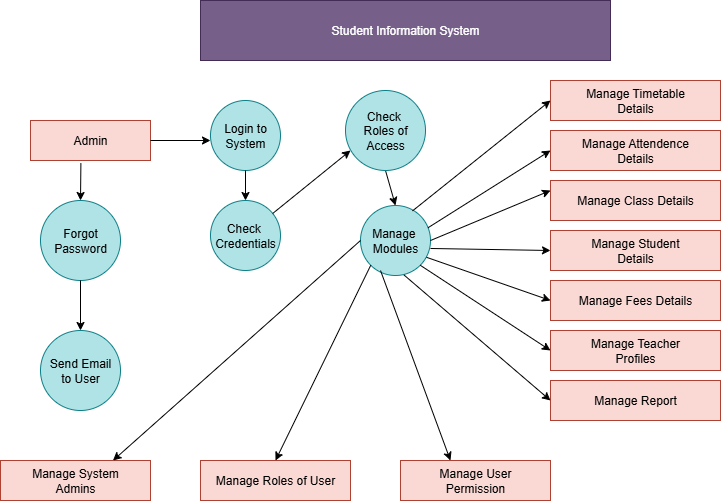

The diagram above was exported from draw.io. Its source (the exported page's mxGraphModel, read from the mxfile embedded in the PNG):
<mxGraphModel dx="1042" dy="574" grid="1" gridSize="10" guides="1" tooltips="1" connect="1" arrows="1" fold="1" page="1" pageScale="1" pageWidth="850" pageHeight="1100" math="0" shadow="0">
  <root>
    <mxCell id="0" />
    <mxCell id="1" parent="0" />
    <mxCell id="rw8AJzxundH_bJIfz6TP-3" value="Student Information System" style="rounded=0;whiteSpace=wrap;html=1;fillColor=#76608a;strokeColor=#432D57;fontColor=#ffffff;" vertex="1" parent="1">
      <mxGeometry x="240" y="40" width="410" height="60" as="geometry" />
    </mxCell>
    <mxCell id="rw8AJzxundH_bJIfz6TP-4" value="Admin" style="rounded=0;whiteSpace=wrap;html=1;fillColor=#fad9d5;strokeColor=#ae4132;" vertex="1" parent="1">
      <mxGeometry x="70" y="160" width="120" height="40" as="geometry" />
    </mxCell>
    <mxCell id="rw8AJzxundH_bJIfz6TP-5" value="Forgot&lt;div&gt;Password&lt;/div&gt;" style="ellipse;whiteSpace=wrap;html=1;aspect=fixed;fillColor=#b0e3e6;strokeColor=#0e8088;" vertex="1" parent="1">
      <mxGeometry x="80" y="240" width="80" height="80" as="geometry" />
    </mxCell>
    <mxCell id="rw8AJzxundH_bJIfz6TP-6" value="Send Email&lt;div&gt;to User&lt;/div&gt;" style="ellipse;whiteSpace=wrap;html=1;aspect=fixed;fillColor=#b0e3e6;strokeColor=#0e8088;" vertex="1" parent="1">
      <mxGeometry x="80" y="370" width="80" height="80" as="geometry" />
    </mxCell>
    <mxCell id="rw8AJzxundH_bJIfz6TP-7" value="Manage System&lt;div&gt;Admins&lt;/div&gt;" style="rounded=0;whiteSpace=wrap;html=1;fillColor=#fad9d5;strokeColor=#ae4132;" vertex="1" parent="1">
      <mxGeometry x="40" y="500" width="150" height="40" as="geometry" />
    </mxCell>
    <mxCell id="rw8AJzxundH_bJIfz6TP-8" value="Login to&lt;div&gt;System&lt;/div&gt;" style="ellipse;whiteSpace=wrap;html=1;aspect=fixed;fillColor=#b0e3e6;strokeColor=#0e8088;" vertex="1" parent="1">
      <mxGeometry x="250" y="140" width="70" height="70" as="geometry" />
    </mxCell>
    <mxCell id="rw8AJzxundH_bJIfz6TP-9" value="Check&amp;nbsp;&lt;div&gt;Credentials&lt;/div&gt;" style="ellipse;whiteSpace=wrap;html=1;aspect=fixed;fillColor=#b0e3e6;strokeColor=#0e8088;" vertex="1" parent="1">
      <mxGeometry x="250" y="240" width="70" height="70" as="geometry" />
    </mxCell>
    <mxCell id="rw8AJzxundH_bJIfz6TP-11" value="Manage&amp;nbsp;&lt;div&gt;Modules&lt;/div&gt;" style="ellipse;whiteSpace=wrap;html=1;aspect=fixed;fillColor=#b0e3e6;strokeColor=#0e8088;" vertex="1" parent="1">
      <mxGeometry x="400" y="245" width="70" height="70" as="geometry" />
    </mxCell>
    <mxCell id="rw8AJzxundH_bJIfz6TP-14" value="Manage Roles of User" style="rounded=0;whiteSpace=wrap;html=1;fillColor=#fad9d5;strokeColor=#ae4132;" vertex="1" parent="1">
      <mxGeometry x="240" y="500" width="150" height="40" as="geometry" />
    </mxCell>
    <mxCell id="rw8AJzxundH_bJIfz6TP-15" value="Manage User&lt;div&gt;Permission&lt;/div&gt;" style="rounded=0;whiteSpace=wrap;html=1;fillColor=#fad9d5;strokeColor=#ae4132;" vertex="1" parent="1">
      <mxGeometry x="440" y="500" width="150" height="40" as="geometry" />
    </mxCell>
    <mxCell id="rw8AJzxundH_bJIfz6TP-16" value="Manage Timetable&lt;div&gt;Details&lt;/div&gt;" style="rounded=0;whiteSpace=wrap;html=1;fillColor=#fad9d5;strokeColor=#ae4132;" vertex="1" parent="1">
      <mxGeometry x="590" y="120" width="170" height="40" as="geometry" />
    </mxCell>
    <mxCell id="rw8AJzxundH_bJIfz6TP-17" value="Manage Attendence&lt;div&gt;Details&lt;/div&gt;" style="rounded=0;whiteSpace=wrap;html=1;fillColor=#fad9d5;strokeColor=#ae4132;" vertex="1" parent="1">
      <mxGeometry x="590" y="170" width="170" height="40" as="geometry" />
    </mxCell>
    <mxCell id="rw8AJzxundH_bJIfz6TP-18" value="Manage Class Details" style="rounded=0;whiteSpace=wrap;html=1;fillColor=#fad9d5;strokeColor=#ae4132;" vertex="1" parent="1">
      <mxGeometry x="590" y="220" width="170" height="40" as="geometry" />
    </mxCell>
    <mxCell id="rw8AJzxundH_bJIfz6TP-19" value="Manage Student&lt;div&gt;Details&lt;/div&gt;" style="rounded=0;whiteSpace=wrap;html=1;fillColor=#fad9d5;strokeColor=#ae4132;" vertex="1" parent="1">
      <mxGeometry x="590" y="270" width="170" height="40" as="geometry" />
    </mxCell>
    <mxCell id="rw8AJzxundH_bJIfz6TP-20" value="Manage Fees Details" style="rounded=0;whiteSpace=wrap;html=1;fillColor=#fad9d5;strokeColor=#ae4132;" vertex="1" parent="1">
      <mxGeometry x="590" y="320" width="170" height="40" as="geometry" />
    </mxCell>
    <mxCell id="rw8AJzxundH_bJIfz6TP-21" value="Manage Teacher&lt;div&gt;Profiles&lt;/div&gt;" style="rounded=0;whiteSpace=wrap;html=1;fillColor=#fad9d5;strokeColor=#ae4132;" vertex="1" parent="1">
      <mxGeometry x="590" y="370" width="170" height="40" as="geometry" />
    </mxCell>
    <mxCell id="rw8AJzxundH_bJIfz6TP-22" value="Manage Report" style="rounded=0;whiteSpace=wrap;html=1;fillColor=#fad9d5;strokeColor=#ae4132;" vertex="1" parent="1">
      <mxGeometry x="590" y="420" width="170" height="40" as="geometry" />
    </mxCell>
    <mxCell id="rw8AJzxundH_bJIfz6TP-32" value="" style="endArrow=classic;html=1;rounded=0;exitX=0.743;exitY=0.077;exitDx=0;exitDy=0;exitPerimeter=0;" edge="1" parent="1" source="rw8AJzxundH_bJIfz6TP-11">
      <mxGeometry width="50" height="50" relative="1" as="geometry">
        <mxPoint x="400" y="320" as="sourcePoint" />
        <mxPoint x="590" y="140" as="targetPoint" />
        <Array as="points" />
      </mxGeometry>
    </mxCell>
    <mxCell id="rw8AJzxundH_bJIfz6TP-36" value="" style="endArrow=classic;html=1;rounded=0;entryX=0;entryY=0.25;entryDx=0;entryDy=0;exitX=1;exitY=0.5;exitDx=0;exitDy=0;" edge="1" parent="1" source="rw8AJzxundH_bJIfz6TP-11" target="rw8AJzxundH_bJIfz6TP-18">
      <mxGeometry width="50" height="50" relative="1" as="geometry">
        <mxPoint x="460" y="290" as="sourcePoint" />
        <mxPoint x="570" y="240" as="targetPoint" />
      </mxGeometry>
    </mxCell>
    <mxCell id="rw8AJzxundH_bJIfz6TP-38" value="" style="endArrow=classic;html=1;rounded=0;exitX=1;exitY=1;exitDx=0;exitDy=0;entryX=0;entryY=0.5;entryDx=0;entryDy=0;" edge="1" parent="1" source="rw8AJzxundH_bJIfz6TP-11" target="rw8AJzxundH_bJIfz6TP-21">
      <mxGeometry width="50" height="50" relative="1" as="geometry">
        <mxPoint x="400" y="320" as="sourcePoint" />
        <mxPoint x="450" y="270" as="targetPoint" />
      </mxGeometry>
    </mxCell>
    <mxCell id="rw8AJzxundH_bJIfz6TP-43" value="" style="endArrow=classic;html=1;rounded=0;exitX=0.5;exitY=1;exitDx=0;exitDy=0;entryX=0.5;entryY=0;entryDx=0;entryDy=0;" edge="1" parent="1" target="rw8AJzxundH_bJIfz6TP-11">
      <mxGeometry width="50" height="50" relative="1" as="geometry">
        <mxPoint x="425" y="210" as="sourcePoint" />
        <mxPoint x="450" y="270" as="targetPoint" />
      </mxGeometry>
    </mxCell>
    <mxCell id="rw8AJzxundH_bJIfz6TP-45" value="" style="endArrow=classic;html=1;rounded=0;exitX=0.5;exitY=1;exitDx=0;exitDy=0;entryX=0.5;entryY=0;entryDx=0;entryDy=0;" edge="1" parent="1" source="rw8AJzxundH_bJIfz6TP-5" target="rw8AJzxundH_bJIfz6TP-6">
      <mxGeometry width="50" height="50" relative="1" as="geometry">
        <mxPoint x="150" y="350" as="sourcePoint" />
        <mxPoint x="70" y="350" as="targetPoint" />
        <Array as="points" />
      </mxGeometry>
    </mxCell>
    <mxCell id="rw8AJzxundH_bJIfz6TP-46" value="" style="endArrow=classic;html=1;rounded=0;entryX=0.5;entryY=0;entryDx=0;entryDy=0;exitX=0.42;exitY=1.065;exitDx=0;exitDy=0;exitPerimeter=0;" edge="1" parent="1" source="rw8AJzxundH_bJIfz6TP-4" target="rw8AJzxundH_bJIfz6TP-5">
      <mxGeometry width="50" height="50" relative="1" as="geometry">
        <mxPoint x="130" y="210" as="sourcePoint" />
        <mxPoint x="450" y="270" as="targetPoint" />
      </mxGeometry>
    </mxCell>
    <mxCell id="rw8AJzxundH_bJIfz6TP-47" value="" style="endArrow=classic;html=1;rounded=0;exitX=1;exitY=0.5;exitDx=0;exitDy=0;" edge="1" parent="1" source="rw8AJzxundH_bJIfz6TP-4">
      <mxGeometry width="50" height="50" relative="1" as="geometry">
        <mxPoint x="400" y="320" as="sourcePoint" />
        <mxPoint x="250" y="180" as="targetPoint" />
      </mxGeometry>
    </mxCell>
    <mxCell id="rw8AJzxundH_bJIfz6TP-48" value="" style="endArrow=classic;html=1;rounded=0;exitX=0.5;exitY=1;exitDx=0;exitDy=0;entryX=0.5;entryY=0;entryDx=0;entryDy=0;" edge="1" parent="1" source="rw8AJzxundH_bJIfz6TP-8" target="rw8AJzxundH_bJIfz6TP-9">
      <mxGeometry width="50" height="50" relative="1" as="geometry">
        <mxPoint x="400" y="320" as="sourcePoint" />
        <mxPoint x="450" y="270" as="targetPoint" />
      </mxGeometry>
    </mxCell>
    <mxCell id="rw8AJzxundH_bJIfz6TP-49" value="" style="endArrow=classic;html=1;rounded=0;entryX=0;entryY=0.714;entryDx=0;entryDy=0;entryPerimeter=0;" edge="1" parent="1" source="rw8AJzxundH_bJIfz6TP-9">
      <mxGeometry width="50" height="50" relative="1" as="geometry">
        <mxPoint x="400" y="320" as="sourcePoint" />
        <mxPoint x="390" y="189.98000000000002" as="targetPoint" />
      </mxGeometry>
    </mxCell>
    <mxCell id="rw8AJzxundH_bJIfz6TP-50" value="" style="endArrow=classic;html=1;rounded=0;entryX=0.75;entryY=0;entryDx=0;entryDy=0;exitX=0;exitY=0.5;exitDx=0;exitDy=0;" edge="1" parent="1" source="rw8AJzxundH_bJIfz6TP-11" target="rw8AJzxundH_bJIfz6TP-7">
      <mxGeometry width="50" height="50" relative="1" as="geometry">
        <mxPoint x="400" y="320" as="sourcePoint" />
        <mxPoint x="450" y="270" as="targetPoint" />
      </mxGeometry>
    </mxCell>
    <mxCell id="rw8AJzxundH_bJIfz6TP-51" value="" style="endArrow=classic;html=1;rounded=0;entryX=0.5;entryY=0;entryDx=0;entryDy=0;exitX=0;exitY=1;exitDx=0;exitDy=0;" edge="1" parent="1" source="rw8AJzxundH_bJIfz6TP-11" target="rw8AJzxundH_bJIfz6TP-14">
      <mxGeometry width="50" height="50" relative="1" as="geometry">
        <mxPoint x="400" y="320" as="sourcePoint" />
        <mxPoint x="450" y="270" as="targetPoint" />
      </mxGeometry>
    </mxCell>
    <mxCell id="rw8AJzxundH_bJIfz6TP-53" value="" style="endArrow=classic;html=1;rounded=0;entryX=0;entryY=0.5;entryDx=0;entryDy=0;exitX=0.943;exitY=0.74;exitDx=0;exitDy=0;exitPerimeter=0;" edge="1" parent="1" source="rw8AJzxundH_bJIfz6TP-11" target="rw8AJzxundH_bJIfz6TP-20">
      <mxGeometry width="50" height="50" relative="1" as="geometry">
        <mxPoint x="400" y="320" as="sourcePoint" />
        <mxPoint x="450" y="270" as="targetPoint" />
      </mxGeometry>
    </mxCell>
    <mxCell id="rw8AJzxundH_bJIfz6TP-54" value="" style="endArrow=classic;html=1;rounded=0;entryX=0;entryY=0.5;entryDx=0;entryDy=0;exitX=0.966;exitY=0.317;exitDx=0;exitDy=0;exitPerimeter=0;" edge="1" parent="1" source="rw8AJzxundH_bJIfz6TP-11" target="rw8AJzxundH_bJIfz6TP-17">
      <mxGeometry width="50" height="50" relative="1" as="geometry">
        <mxPoint x="400" y="320" as="sourcePoint" />
        <mxPoint x="450" y="270" as="targetPoint" />
      </mxGeometry>
    </mxCell>
    <mxCell id="rw8AJzxundH_bJIfz6TP-56" value="" style="endArrow=classic;html=1;rounded=0;entryX=0;entryY=0.5;entryDx=0;entryDy=0;exitX=1;exitY=0.614;exitDx=0;exitDy=0;exitPerimeter=0;" edge="1" parent="1" source="rw8AJzxundH_bJIfz6TP-11" target="rw8AJzxundH_bJIfz6TP-19">
      <mxGeometry width="50" height="50" relative="1" as="geometry">
        <mxPoint x="400" y="320" as="sourcePoint" />
        <mxPoint x="450" y="270" as="targetPoint" />
      </mxGeometry>
    </mxCell>
    <mxCell id="rw8AJzxundH_bJIfz6TP-60" value="" style="endArrow=classic;html=1;rounded=0;entryX=0;entryY=0.5;entryDx=0;entryDy=0;exitX=0.623;exitY=0.994;exitDx=0;exitDy=0;exitPerimeter=0;" edge="1" parent="1" source="rw8AJzxundH_bJIfz6TP-11" target="rw8AJzxundH_bJIfz6TP-22">
      <mxGeometry width="50" height="50" relative="1" as="geometry">
        <mxPoint x="400" y="320" as="sourcePoint" />
        <mxPoint x="450" y="270" as="targetPoint" />
      </mxGeometry>
    </mxCell>
    <mxCell id="rw8AJzxundH_bJIfz6TP-61" value="" style="endArrow=classic;html=1;rounded=0;entryX=0.333;entryY=0;entryDx=0;entryDy=0;entryPerimeter=0;exitX=0.286;exitY=0.929;exitDx=0;exitDy=0;exitPerimeter=0;" edge="1" parent="1" source="rw8AJzxundH_bJIfz6TP-11" target="rw8AJzxundH_bJIfz6TP-15">
      <mxGeometry width="50" height="50" relative="1" as="geometry">
        <mxPoint x="400" y="320" as="sourcePoint" />
        <mxPoint x="450" y="270" as="targetPoint" />
      </mxGeometry>
    </mxCell>
    <mxCell id="rw8AJzxundH_bJIfz6TP-62" value="Check&amp;nbsp;&lt;div&gt;Roles of&lt;/div&gt;&lt;div&gt;Access&lt;/div&gt;" style="ellipse;whiteSpace=wrap;html=1;aspect=fixed;fillColor=#b0e3e6;strokeColor=#0e8088;" vertex="1" parent="1">
      <mxGeometry x="385" y="130" width="80" height="80" as="geometry" />
    </mxCell>
  </root>
</mxGraphModel>